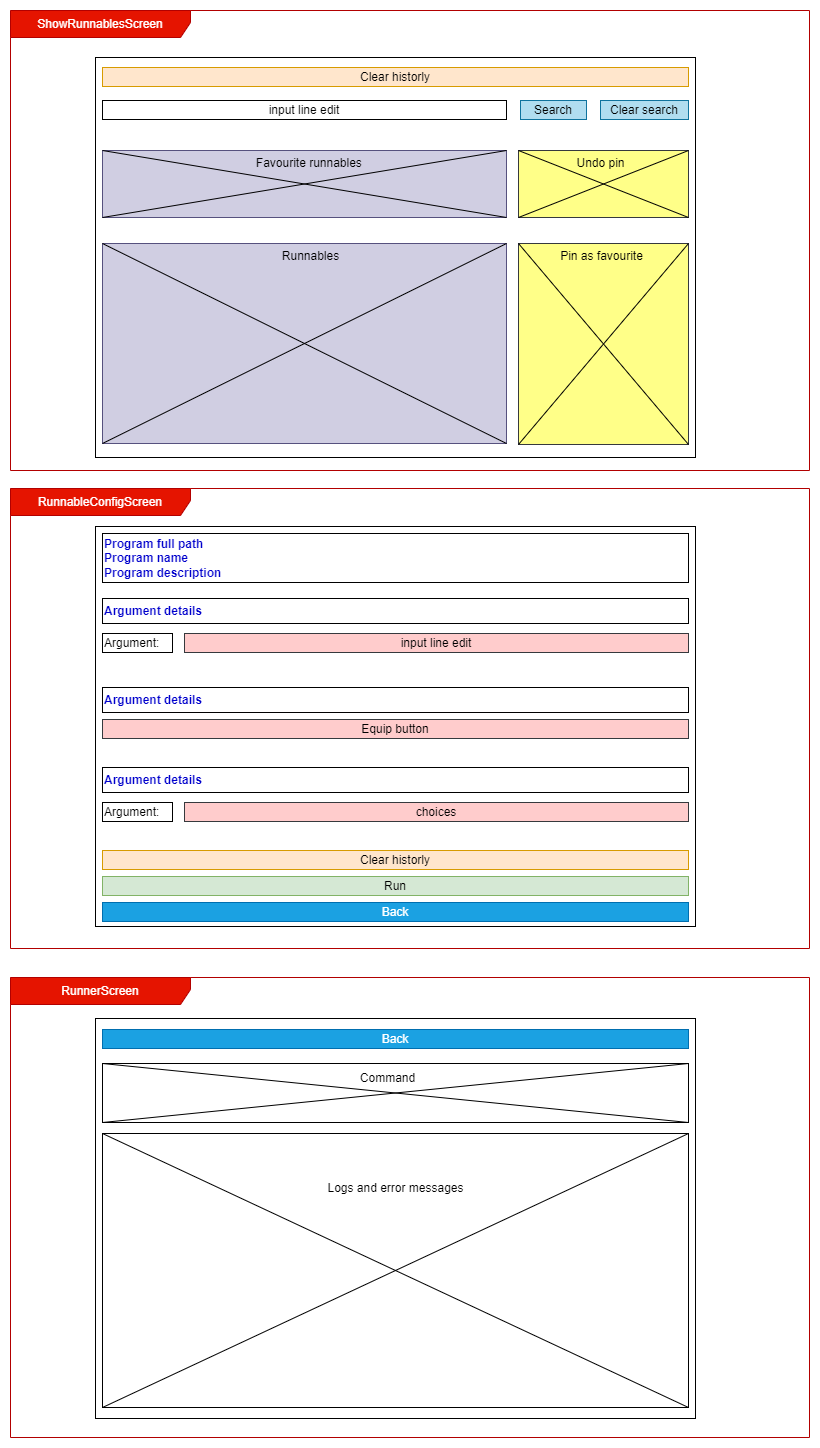

The diagram above was exported from draw.io. Its source (the exported page's mxGraphModel, read from the mxfile embedded in the PNG):
<mxGraphModel dx="1450" dy="522" grid="0" gridSize="10" guides="1" tooltips="1" connect="1" arrows="1" fold="1" page="0" pageScale="1" pageWidth="850" pageHeight="1100" math="0" shadow="0">
  <root>
    <mxCell id="0" />
    <mxCell id="1" parent="0" />
    <mxCell id="ZwCcYQj00CklVtOo7R_d-1" value="" style="rounded=0;whiteSpace=wrap;html=1;" parent="1" vertex="1">
      <mxGeometry x="-57" y="145" width="600" height="400" as="geometry" />
    </mxCell>
    <mxCell id="ZwCcYQj00CklVtOo7R_d-2" value="Clear historly" style="rounded=0;whiteSpace=wrap;html=1;fillColor=#ffe6cc;strokeColor=#d79b00;" parent="1" vertex="1">
      <mxGeometry x="-50" y="155" width="586" height="19" as="geometry" />
    </mxCell>
    <mxCell id="ZwCcYQj00CklVtOo7R_d-4" value="input line edit" style="rounded=0;whiteSpace=wrap;html=1;" parent="1" vertex="1">
      <mxGeometry x="-50" y="188" width="404" height="19" as="geometry" />
    </mxCell>
    <mxCell id="ZwCcYQj00CklVtOo7R_d-5" value="Search" style="rounded=0;whiteSpace=wrap;html=1;fillColor=#b1ddf0;strokeColor=#10739e;" parent="1" vertex="1">
      <mxGeometry x="368" y="188" width="66" height="19" as="geometry" />
    </mxCell>
    <mxCell id="ZwCcYQj00CklVtOo7R_d-6" value="Clear search" style="rounded=0;whiteSpace=wrap;html=1;fillColor=#b1ddf0;strokeColor=#10739e;" parent="1" vertex="1">
      <mxGeometry x="448" y="188" width="88" height="19" as="geometry" />
    </mxCell>
    <mxCell id="ZwCcYQj00CklVtOo7R_d-7" value="" style="rounded=0;whiteSpace=wrap;html=1;fillColor=#d0cee2;strokeColor=#56517e;" parent="1" vertex="1">
      <mxGeometry x="-50" y="238" width="404" height="67" as="geometry" />
    </mxCell>
    <mxCell id="ZwCcYQj00CklVtOo7R_d-8" value="" style="endArrow=none;html=1;rounded=0;exitX=0;exitY=1;exitDx=0;exitDy=0;entryX=1;entryY=0;entryDx=0;entryDy=0;" parent="1" source="ZwCcYQj00CklVtOo7R_d-7" target="ZwCcYQj00CklVtOo7R_d-7" edge="1">
      <mxGeometry width="50" height="50" relative="1" as="geometry">
        <mxPoint x="432" y="454" as="sourcePoint" />
        <mxPoint x="482" y="404" as="targetPoint" />
      </mxGeometry>
    </mxCell>
    <mxCell id="ZwCcYQj00CklVtOo7R_d-9" value="" style="endArrow=none;html=1;rounded=0;exitX=0;exitY=0;exitDx=0;exitDy=0;entryX=1;entryY=1;entryDx=0;entryDy=0;" parent="1" source="ZwCcYQj00CklVtOo7R_d-7" target="ZwCcYQj00CklVtOo7R_d-7" edge="1">
      <mxGeometry width="50" height="50" relative="1" as="geometry">
        <mxPoint x="-40" y="315" as="sourcePoint" />
        <mxPoint x="364" y="248" as="targetPoint" />
      </mxGeometry>
    </mxCell>
    <mxCell id="ZwCcYQj00CklVtOo7R_d-10" value="Favourite runnables&amp;nbsp;" style="text;html=1;align=center;verticalAlign=middle;resizable=0;points=[];autosize=1;strokeColor=none;fillColor=none;" parent="1" vertex="1">
      <mxGeometry x="94" y="238" width="127" height="26" as="geometry" />
    </mxCell>
    <mxCell id="ZwCcYQj00CklVtOo7R_d-11" value="" style="rounded=0;whiteSpace=wrap;html=1;fillColor=#ffff88;strokeColor=#36393d;" parent="1" vertex="1">
      <mxGeometry x="366" y="238" width="170" height="67" as="geometry" />
    </mxCell>
    <mxCell id="ZwCcYQj00CklVtOo7R_d-12" value="" style="endArrow=none;html=1;rounded=0;exitX=0;exitY=1;exitDx=0;exitDy=0;entryX=1;entryY=0;entryDx=0;entryDy=0;" parent="1" source="ZwCcYQj00CklVtOo7R_d-11" target="ZwCcYQj00CklVtOo7R_d-11" edge="1">
      <mxGeometry width="50" height="50" relative="1" as="geometry">
        <mxPoint x="-40" y="315" as="sourcePoint" />
        <mxPoint x="364" y="248" as="targetPoint" />
      </mxGeometry>
    </mxCell>
    <mxCell id="ZwCcYQj00CklVtOo7R_d-13" value="" style="endArrow=none;html=1;rounded=0;exitX=0;exitY=0;exitDx=0;exitDy=0;entryX=1;entryY=1;entryDx=0;entryDy=0;" parent="1" source="ZwCcYQj00CklVtOo7R_d-11" target="ZwCcYQj00CklVtOo7R_d-11" edge="1">
      <mxGeometry width="50" height="50" relative="1" as="geometry">
        <mxPoint x="376" y="315" as="sourcePoint" />
        <mxPoint x="546" y="248" as="targetPoint" />
      </mxGeometry>
    </mxCell>
    <mxCell id="ZwCcYQj00CklVtOo7R_d-14" value="Undo pin" style="text;html=1;align=center;verticalAlign=middle;resizable=0;points=[];autosize=1;strokeColor=none;fillColor=none;" parent="1" vertex="1">
      <mxGeometry x="415" y="238" width="66" height="26" as="geometry" />
    </mxCell>
    <mxCell id="ZwCcYQj00CklVtOo7R_d-15" value="" style="rounded=0;whiteSpace=wrap;html=1;fillColor=#d0cee2;strokeColor=#56517e;" parent="1" vertex="1">
      <mxGeometry x="-50" y="331" width="404" height="200" as="geometry" />
    </mxCell>
    <mxCell id="ZwCcYQj00CklVtOo7R_d-16" value="" style="endArrow=none;html=1;rounded=0;exitX=0;exitY=1;exitDx=0;exitDy=0;entryX=1;entryY=0;entryDx=0;entryDy=0;" parent="1" source="ZwCcYQj00CklVtOo7R_d-15" target="ZwCcYQj00CklVtOo7R_d-15" edge="1">
      <mxGeometry width="50" height="50" relative="1" as="geometry">
        <mxPoint x="432" y="547" as="sourcePoint" />
        <mxPoint x="482" y="497" as="targetPoint" />
      </mxGeometry>
    </mxCell>
    <mxCell id="ZwCcYQj00CklVtOo7R_d-17" value="" style="endArrow=none;html=1;rounded=0;exitX=0;exitY=0;exitDx=0;exitDy=0;entryX=1;entryY=1;entryDx=0;entryDy=0;" parent="1" source="ZwCcYQj00CklVtOo7R_d-15" target="ZwCcYQj00CklVtOo7R_d-15" edge="1">
      <mxGeometry width="50" height="50" relative="1" as="geometry">
        <mxPoint x="-40" y="408" as="sourcePoint" />
        <mxPoint x="364" y="341" as="targetPoint" />
      </mxGeometry>
    </mxCell>
    <mxCell id="ZwCcYQj00CklVtOo7R_d-18" value="Runnables" style="text;html=1;align=center;verticalAlign=middle;resizable=0;points=[];autosize=1;strokeColor=none;fillColor=none;" parent="1" vertex="1">
      <mxGeometry x="120" y="331" width="75" height="26" as="geometry" />
    </mxCell>
    <mxCell id="ZwCcYQj00CklVtOo7R_d-19" value="" style="rounded=0;whiteSpace=wrap;html=1;fillColor=#ffff88;strokeColor=#36393d;" parent="1" vertex="1">
      <mxGeometry x="366" y="331" width="170" height="201" as="geometry" />
    </mxCell>
    <mxCell id="ZwCcYQj00CklVtOo7R_d-20" value="" style="endArrow=none;html=1;rounded=0;exitX=0;exitY=1;exitDx=0;exitDy=0;entryX=1;entryY=0;entryDx=0;entryDy=0;" parent="1" source="ZwCcYQj00CklVtOo7R_d-19" target="ZwCcYQj00CklVtOo7R_d-19" edge="1">
      <mxGeometry width="50" height="50" relative="1" as="geometry">
        <mxPoint x="-40" y="408" as="sourcePoint" />
        <mxPoint x="364" y="341" as="targetPoint" />
      </mxGeometry>
    </mxCell>
    <mxCell id="ZwCcYQj00CklVtOo7R_d-21" value="" style="endArrow=none;html=1;rounded=0;exitX=0;exitY=0;exitDx=0;exitDy=0;entryX=1;entryY=1;entryDx=0;entryDy=0;" parent="1" source="ZwCcYQj00CklVtOo7R_d-19" target="ZwCcYQj00CklVtOo7R_d-19" edge="1">
      <mxGeometry width="50" height="50" relative="1" as="geometry">
        <mxPoint x="376" y="408" as="sourcePoint" />
        <mxPoint x="546" y="341" as="targetPoint" />
      </mxGeometry>
    </mxCell>
    <mxCell id="ZwCcYQj00CklVtOo7R_d-22" value="Pin as favourite" style="text;html=1;align=center;verticalAlign=middle;resizable=0;points=[];autosize=1;strokeColor=none;fillColor=none;" parent="1" vertex="1">
      <mxGeometry x="398" y="331" width="101" height="26" as="geometry" />
    </mxCell>
    <mxCell id="ZwCcYQj00CklVtOo7R_d-24" value="" style="rounded=0;whiteSpace=wrap;html=1;" parent="1" vertex="1">
      <mxGeometry x="-57" y="614" width="600" height="400" as="geometry" />
    </mxCell>
    <mxCell id="ZwCcYQj00CklVtOo7R_d-25" value="Clear historly" style="rounded=0;whiteSpace=wrap;html=1;fillColor=#ffe6cc;strokeColor=#d79b00;" parent="1" vertex="1">
      <mxGeometry x="-50" y="938" width="586" height="19" as="geometry" />
    </mxCell>
    <mxCell id="ZwCcYQj00CklVtOo7R_d-45" value="Back" style="rounded=0;whiteSpace=wrap;html=1;fillColor=#1ba1e2;strokeColor=#006EAF;fontColor=#ffffff;" parent="1" vertex="1">
      <mxGeometry x="-50" y="990" width="586" height="19" as="geometry" />
    </mxCell>
    <mxCell id="ZwCcYQj00CklVtOo7R_d-46" value="Run" style="rounded=0;whiteSpace=wrap;html=1;fillColor=#d5e8d4;strokeColor=#82b366;" parent="1" vertex="1">
      <mxGeometry x="-50" y="964" width="586" height="19" as="geometry" />
    </mxCell>
    <mxCell id="ZwCcYQj00CklVtOo7R_d-47" value="&lt;b&gt;&lt;font color=&quot;#0000cc&quot;&gt;Program full path&lt;/font&gt;&lt;/b&gt;&lt;div&gt;&lt;b&gt;&lt;font color=&quot;#0000cc&quot;&gt;Program name&lt;/font&gt;&lt;/b&gt;&lt;/div&gt;&lt;div&gt;&lt;div&gt;&lt;b&gt;&lt;font color=&quot;#0000cc&quot;&gt;Program description&lt;/font&gt;&lt;/b&gt;&lt;/div&gt;&lt;/div&gt;" style="rounded=0;whiteSpace=wrap;html=1;align=left;" parent="1" vertex="1">
      <mxGeometry x="-50" y="621" width="586" height="49" as="geometry" />
    </mxCell>
    <mxCell id="ZwCcYQj00CklVtOo7R_d-48" value="&lt;font color=&quot;#0000cc&quot;&gt;&lt;b&gt;Argument details&lt;/b&gt;&lt;/font&gt;" style="rounded=0;whiteSpace=wrap;html=1;align=left;" parent="1" vertex="1">
      <mxGeometry x="-50" y="686" width="586" height="25" as="geometry" />
    </mxCell>
    <mxCell id="ZwCcYQj00CklVtOo7R_d-49" value="input line edit" style="rounded=0;whiteSpace=wrap;html=1;fillColor=#ffcccc;strokeColor=#36393d;" parent="1" vertex="1">
      <mxGeometry x="32" y="721" width="504" height="19" as="geometry" />
    </mxCell>
    <mxCell id="ZwCcYQj00CklVtOo7R_d-50" value="Argument:" style="rounded=0;whiteSpace=wrap;html=1;align=left;" parent="1" vertex="1">
      <mxGeometry x="-50" y="721" width="70" height="19" as="geometry" />
    </mxCell>
    <mxCell id="ZwCcYQj00CklVtOo7R_d-51" value="&lt;font color=&quot;#0000cc&quot;&gt;&lt;b&gt;Argument details&lt;/b&gt;&lt;/font&gt;" style="rounded=0;whiteSpace=wrap;html=1;align=left;" parent="1" vertex="1">
      <mxGeometry x="-50" y="775" width="586" height="25" as="geometry" />
    </mxCell>
    <mxCell id="ZwCcYQj00CklVtOo7R_d-52" value="Equip button" style="rounded=0;whiteSpace=wrap;html=1;align=center;fillColor=#ffcccc;strokeColor=#36393d;" parent="1" vertex="1">
      <mxGeometry x="-50" y="807" width="586" height="19" as="geometry" />
    </mxCell>
    <mxCell id="ZwCcYQj00CklVtOo7R_d-53" value="&lt;font color=&quot;#0000cc&quot;&gt;&lt;b&gt;Argument details&lt;/b&gt;&lt;/font&gt;" style="rounded=0;whiteSpace=wrap;html=1;align=left;" parent="1" vertex="1">
      <mxGeometry x="-50" y="855" width="586" height="25" as="geometry" />
    </mxCell>
    <mxCell id="ZwCcYQj00CklVtOo7R_d-54" value="Argument:" style="rounded=0;whiteSpace=wrap;html=1;align=left;" parent="1" vertex="1">
      <mxGeometry x="-50" y="890" width="70" height="19" as="geometry" />
    </mxCell>
    <mxCell id="ZwCcYQj00CklVtOo7R_d-56" value="choices" style="rounded=0;whiteSpace=wrap;html=1;fillColor=#ffcccc;strokeColor=#36393d;" parent="1" vertex="1">
      <mxGeometry x="32" y="890" width="504" height="19" as="geometry" />
    </mxCell>
    <mxCell id="ZwCcYQj00CklVtOo7R_d-57" value="" style="rounded=0;whiteSpace=wrap;html=1;" parent="1" vertex="1">
      <mxGeometry x="-57" y="1106" width="600" height="400" as="geometry" />
    </mxCell>
    <mxCell id="ZwCcYQj00CklVtOo7R_d-59" value="Back" style="rounded=0;whiteSpace=wrap;html=1;fillColor=#1ba1e2;strokeColor=#006EAF;fontColor=#ffffff;" parent="1" vertex="1">
      <mxGeometry x="-50" y="1117" width="586" height="19" as="geometry" />
    </mxCell>
    <mxCell id="ZwCcYQj00CklVtOo7R_d-71" value="" style="rounded=0;whiteSpace=wrap;html=1;" parent="1" vertex="1">
      <mxGeometry x="-50" y="1151" width="586" height="59" as="geometry" />
    </mxCell>
    <mxCell id="ZwCcYQj00CklVtOo7R_d-72" value="" style="endArrow=none;html=1;rounded=0;exitX=0;exitY=1;exitDx=0;exitDy=0;entryX=1;entryY=0;entryDx=0;entryDy=0;" parent="1" source="ZwCcYQj00CklVtOo7R_d-71" target="ZwCcYQj00CklVtOo7R_d-71" edge="1">
      <mxGeometry width="50" height="50" relative="1" as="geometry">
        <mxPoint x="13" y="1305" as="sourcePoint" />
        <mxPoint x="63" y="1255" as="targetPoint" />
      </mxGeometry>
    </mxCell>
    <mxCell id="ZwCcYQj00CklVtOo7R_d-74" value="" style="endArrow=none;html=1;rounded=0;exitX=0;exitY=0;exitDx=0;exitDy=0;entryX=1;entryY=1;entryDx=0;entryDy=0;" parent="1" source="ZwCcYQj00CklVtOo7R_d-71" target="ZwCcYQj00CklVtOo7R_d-71" edge="1">
      <mxGeometry width="50" height="50" relative="1" as="geometry">
        <mxPoint x="-40" y="1220" as="sourcePoint" />
        <mxPoint x="546" y="1161" as="targetPoint" />
      </mxGeometry>
    </mxCell>
    <mxCell id="ZwCcYQj00CklVtOo7R_d-75" value="Command" style="text;html=1;align=center;verticalAlign=middle;resizable=0;points=[];autosize=1;strokeColor=none;fillColor=none;" parent="1" vertex="1">
      <mxGeometry x="198" y="1153" width="73" height="26" as="geometry" />
    </mxCell>
    <mxCell id="ZwCcYQj00CklVtOo7R_d-76" value="" style="rounded=0;whiteSpace=wrap;html=1;" parent="1" vertex="1">
      <mxGeometry x="-50" y="1221" width="586" height="274" as="geometry" />
    </mxCell>
    <mxCell id="ZwCcYQj00CklVtOo7R_d-77" value="" style="endArrow=none;html=1;rounded=0;exitX=0;exitY=1;exitDx=0;exitDy=0;entryX=1;entryY=0;entryDx=0;entryDy=0;" parent="1" source="ZwCcYQj00CklVtOo7R_d-76" target="ZwCcYQj00CklVtOo7R_d-76" edge="1">
      <mxGeometry width="50" height="50" relative="1" as="geometry">
        <mxPoint x="13" y="1375" as="sourcePoint" />
        <mxPoint x="63" y="1325" as="targetPoint" />
      </mxGeometry>
    </mxCell>
    <mxCell id="ZwCcYQj00CklVtOo7R_d-78" value="" style="endArrow=none;html=1;rounded=0;exitX=0;exitY=0;exitDx=0;exitDy=0;entryX=1;entryY=1;entryDx=0;entryDy=0;" parent="1" source="ZwCcYQj00CklVtOo7R_d-76" target="ZwCcYQj00CklVtOo7R_d-76" edge="1">
      <mxGeometry width="50" height="50" relative="1" as="geometry">
        <mxPoint x="-40" y="1290" as="sourcePoint" />
        <mxPoint x="546" y="1231" as="targetPoint" />
      </mxGeometry>
    </mxCell>
    <mxCell id="ZwCcYQj00CklVtOo7R_d-80" value="Logs and error messages" style="text;html=1;align=center;verticalAlign=middle;resizable=0;points=[];autosize=1;strokeColor=none;fillColor=none;" parent="1" vertex="1">
      <mxGeometry x="166" y="1263" width="154" height="26" as="geometry" />
    </mxCell>
    <mxCell id="ZwCcYQj00CklVtOo7R_d-81" value="ShowRunnablesScreen" style="shape=umlFrame;whiteSpace=wrap;html=1;pointerEvents=0;fillColor=#e51400;strokeColor=#B20000;fontColor=#ffffff;width=180;height=27;" parent="1" vertex="1">
      <mxGeometry x="-142" y="98" width="799" height="460" as="geometry" />
    </mxCell>
    <mxCell id="ZwCcYQj00CklVtOo7R_d-82" value="RunnableConfigScreen" style="shape=umlFrame;whiteSpace=wrap;html=1;pointerEvents=0;fillColor=#e51400;strokeColor=#B20000;fontColor=#ffffff;width=180;height=27;" parent="1" vertex="1">
      <mxGeometry x="-142" y="576" width="799" height="460" as="geometry" />
    </mxCell>
    <mxCell id="ZwCcYQj00CklVtOo7R_d-83" value="RunnerScreen" style="shape=umlFrame;whiteSpace=wrap;html=1;pointerEvents=0;fillColor=#e51400;strokeColor=#B20000;fontColor=#ffffff;width=180;height=27;" parent="1" vertex="1">
      <mxGeometry x="-142" y="1065" width="799" height="460" as="geometry" />
    </mxCell>
  </root>
</mxGraphModel>